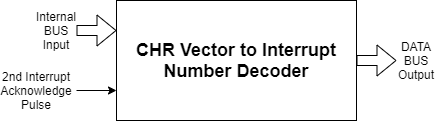

The diagram above was exported from draw.io. Its source (the exported page's mxGraphModel, read from the mxfile embedded in the PNG):
<mxGraphModel dx="1024" dy="592" grid="1" gridSize="10" guides="1" tooltips="1" connect="1" arrows="1" fold="1" page="1" pageScale="1" pageWidth="827" pageHeight="1169" math="0" shadow="0">
  <root>
    <mxCell id="0" />
    <mxCell id="1" parent="0" />
    <mxCell id="NoaIfZOmjHYtZ1hTsEHP-1" value="&lt;span style=&quot;font-size: 18px&quot;&gt;&lt;b&gt;CHR Vector to Interrupt Number Decoder&lt;/b&gt;&lt;/span&gt;" style="rounded=0;whiteSpace=wrap;html=1;" parent="1" vertex="1">
      <mxGeometry x="240" y="160" width="240" height="120" as="geometry" />
    </mxCell>
    <mxCell id="AxzfNtjHfqsJk4E9mfFr-6" value="2nd Interrupt Acknowledge Pulse" style="text;html=1;strokeColor=none;fillColor=none;align=center;verticalAlign=middle;whiteSpace=wrap;rounded=0;" parent="1" vertex="1">
      <mxGeometry x="140" y="240" width="40" height="20" as="geometry" />
    </mxCell>
    <mxCell id="AxzfNtjHfqsJk4E9mfFr-8" value="" style="endArrow=classic;html=1;entryX=0;entryY=0.75;entryDx=0;entryDy=0;" parent="1" target="NoaIfZOmjHYtZ1hTsEHP-1" edge="1">
      <mxGeometry width="50" height="50" relative="1" as="geometry">
        <mxPoint x="200" y="250" as="sourcePoint" />
        <mxPoint x="440" y="260" as="targetPoint" />
      </mxGeometry>
    </mxCell>
    <mxCell id="AxzfNtjHfqsJk4E9mfFr-9" value="" style="shape=flexArrow;endArrow=classic;html=1;entryX=0;entryY=0.25;entryDx=0;entryDy=0;" parent="1" target="NoaIfZOmjHYtZ1hTsEHP-1" edge="1">
      <mxGeometry width="50" height="50" relative="1" as="geometry">
        <mxPoint x="200" y="190" as="sourcePoint" />
        <mxPoint x="440" y="260" as="targetPoint" />
      </mxGeometry>
    </mxCell>
    <mxCell id="AxzfNtjHfqsJk4E9mfFr-10" value="Internal BUS Input" style="text;html=1;strokeColor=none;fillColor=none;align=center;verticalAlign=middle;whiteSpace=wrap;rounded=0;" parent="1" vertex="1">
      <mxGeometry x="160" y="180" width="40" height="20" as="geometry" />
    </mxCell>
    <mxCell id="AxzfNtjHfqsJk4E9mfFr-12" value="" style="shape=flexArrow;endArrow=classic;html=1;exitX=1;exitY=0.5;exitDx=0;exitDy=0;" parent="1" source="NoaIfZOmjHYtZ1hTsEHP-1" edge="1">
      <mxGeometry width="50" height="50" relative="1" as="geometry">
        <mxPoint x="390" y="290" as="sourcePoint" />
        <mxPoint x="520" y="220" as="targetPoint" />
      </mxGeometry>
    </mxCell>
    <mxCell id="AxzfNtjHfqsJk4E9mfFr-13" value="DATA BUS Output" style="text;html=1;strokeColor=none;fillColor=none;align=center;verticalAlign=middle;whiteSpace=wrap;rounded=0;" parent="1" vertex="1">
      <mxGeometry x="520" y="210" width="40" height="20" as="geometry" />
    </mxCell>
  </root>
</mxGraphModel>